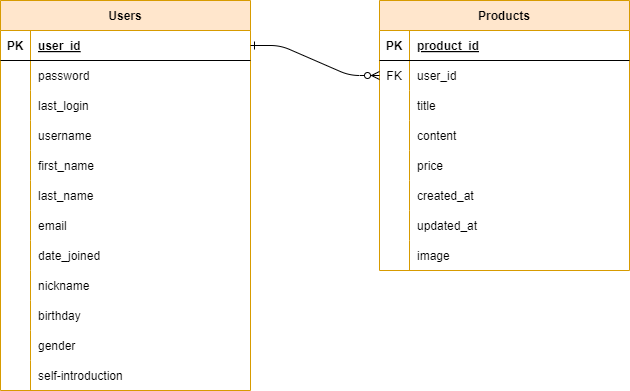

The diagram above was exported from draw.io. Its source (the exported page's mxGraphModel, read from the mxfile embedded in the PNG):
<mxGraphModel dx="1434" dy="746" grid="1" gridSize="10" guides="1" tooltips="1" connect="1" arrows="1" fold="1" page="1" pageScale="1" pageWidth="850" pageHeight="1100" math="0" shadow="0" extFonts="Permanent Marker^https://fonts.googleapis.com/css?family=Permanent+Marker">
  <root>
    <mxCell id="0" />
    <mxCell id="1" parent="0" />
    <mxCell id="C-vyLk0tnHw3VtMMgP7b-2" value="Users" style="shape=table;startSize=30;container=1;collapsible=1;childLayout=tableLayout;fixedRows=1;rowLines=0;fontStyle=1;align=center;resizeLast=1;fillColor=#ffe6cc;strokeColor=#d79b00;" parent="1" vertex="1">
      <mxGeometry x="571" y="80" width="250" height="390" as="geometry">
        <mxRectangle x="440" y="90" width="70" height="30" as="alternateBounds" />
      </mxGeometry>
    </mxCell>
    <mxCell id="C-vyLk0tnHw3VtMMgP7b-3" value="" style="shape=partialRectangle;collapsible=0;dropTarget=0;pointerEvents=0;fillColor=none;points=[[0,0.5],[1,0.5]];portConstraint=eastwest;top=0;left=0;right=0;bottom=1;" parent="C-vyLk0tnHw3VtMMgP7b-2" vertex="1">
      <mxGeometry y="30" width="250" height="30" as="geometry" />
    </mxCell>
    <mxCell id="C-vyLk0tnHw3VtMMgP7b-4" value="PK" style="shape=partialRectangle;overflow=hidden;connectable=0;fillColor=none;top=0;left=0;bottom=0;right=0;fontStyle=1;" parent="C-vyLk0tnHw3VtMMgP7b-3" vertex="1">
      <mxGeometry width="30" height="30" as="geometry">
        <mxRectangle width="30" height="30" as="alternateBounds" />
      </mxGeometry>
    </mxCell>
    <mxCell id="C-vyLk0tnHw3VtMMgP7b-5" value="user_id" style="shape=partialRectangle;overflow=hidden;connectable=0;fillColor=none;top=0;left=0;bottom=0;right=0;align=left;spacingLeft=6;fontStyle=5;" parent="C-vyLk0tnHw3VtMMgP7b-3" vertex="1">
      <mxGeometry x="30" width="220" height="30" as="geometry">
        <mxRectangle width="220" height="30" as="alternateBounds" />
      </mxGeometry>
    </mxCell>
    <mxCell id="C-vyLk0tnHw3VtMMgP7b-6" value="" style="shape=partialRectangle;collapsible=0;dropTarget=0;pointerEvents=0;fillColor=none;points=[[0,0.5],[1,0.5]];portConstraint=eastwest;top=0;left=0;right=0;bottom=0;" parent="C-vyLk0tnHw3VtMMgP7b-2" vertex="1">
      <mxGeometry y="60" width="250" height="30" as="geometry" />
    </mxCell>
    <mxCell id="C-vyLk0tnHw3VtMMgP7b-7" value="" style="shape=partialRectangle;overflow=hidden;connectable=0;fillColor=none;top=0;left=0;bottom=0;right=0;" parent="C-vyLk0tnHw3VtMMgP7b-6" vertex="1">
      <mxGeometry width="30" height="30" as="geometry">
        <mxRectangle width="30" height="30" as="alternateBounds" />
      </mxGeometry>
    </mxCell>
    <mxCell id="C-vyLk0tnHw3VtMMgP7b-8" value="password" style="shape=partialRectangle;overflow=hidden;connectable=0;fillColor=none;top=0;left=0;bottom=0;right=0;align=left;spacingLeft=6;" parent="C-vyLk0tnHw3VtMMgP7b-6" vertex="1">
      <mxGeometry x="30" width="220" height="30" as="geometry">
        <mxRectangle width="220" height="30" as="alternateBounds" />
      </mxGeometry>
    </mxCell>
    <mxCell id="C-vyLk0tnHw3VtMMgP7b-9" value="" style="shape=partialRectangle;collapsible=0;dropTarget=0;pointerEvents=0;fillColor=none;points=[[0,0.5],[1,0.5]];portConstraint=eastwest;top=0;left=0;right=0;bottom=0;" parent="C-vyLk0tnHw3VtMMgP7b-2" vertex="1">
      <mxGeometry y="90" width="250" height="30" as="geometry" />
    </mxCell>
    <mxCell id="C-vyLk0tnHw3VtMMgP7b-10" value="" style="shape=partialRectangle;overflow=hidden;connectable=0;fillColor=none;top=0;left=0;bottom=0;right=0;" parent="C-vyLk0tnHw3VtMMgP7b-9" vertex="1">
      <mxGeometry width="30" height="30" as="geometry">
        <mxRectangle width="30" height="30" as="alternateBounds" />
      </mxGeometry>
    </mxCell>
    <mxCell id="C-vyLk0tnHw3VtMMgP7b-11" value="last_login" style="shape=partialRectangle;overflow=hidden;connectable=0;fillColor=none;top=0;left=0;bottom=0;right=0;align=left;spacingLeft=6;" parent="C-vyLk0tnHw3VtMMgP7b-9" vertex="1">
      <mxGeometry x="30" width="220" height="30" as="geometry">
        <mxRectangle width="220" height="30" as="alternateBounds" />
      </mxGeometry>
    </mxCell>
    <mxCell id="ubEpcCvwG_04oV-Z6wtw-12" value="" style="shape=partialRectangle;collapsible=0;dropTarget=0;pointerEvents=0;fillColor=none;points=[[0,0.5],[1,0.5]];portConstraint=eastwest;top=0;left=0;right=0;bottom=0;" parent="C-vyLk0tnHw3VtMMgP7b-2" vertex="1">
      <mxGeometry y="120" width="250" height="30" as="geometry" />
    </mxCell>
    <mxCell id="ubEpcCvwG_04oV-Z6wtw-13" value="" style="shape=partialRectangle;overflow=hidden;connectable=0;fillColor=none;top=0;left=0;bottom=0;right=0;" parent="ubEpcCvwG_04oV-Z6wtw-12" vertex="1">
      <mxGeometry width="30" height="30" as="geometry">
        <mxRectangle width="30" height="30" as="alternateBounds" />
      </mxGeometry>
    </mxCell>
    <mxCell id="ubEpcCvwG_04oV-Z6wtw-14" value="username" style="shape=partialRectangle;overflow=hidden;connectable=0;fillColor=none;top=0;left=0;bottom=0;right=0;align=left;spacingLeft=6;" parent="ubEpcCvwG_04oV-Z6wtw-12" vertex="1">
      <mxGeometry x="30" width="220" height="30" as="geometry">
        <mxRectangle width="220" height="30" as="alternateBounds" />
      </mxGeometry>
    </mxCell>
    <mxCell id="ubEpcCvwG_04oV-Z6wtw-15" value="" style="shape=partialRectangle;collapsible=0;dropTarget=0;pointerEvents=0;fillColor=none;points=[[0,0.5],[1,0.5]];portConstraint=eastwest;top=0;left=0;right=0;bottom=0;" parent="C-vyLk0tnHw3VtMMgP7b-2" vertex="1">
      <mxGeometry y="150" width="250" height="30" as="geometry" />
    </mxCell>
    <mxCell id="ubEpcCvwG_04oV-Z6wtw-16" value="" style="shape=partialRectangle;overflow=hidden;connectable=0;fillColor=none;top=0;left=0;bottom=0;right=0;" parent="ubEpcCvwG_04oV-Z6wtw-15" vertex="1">
      <mxGeometry width="30" height="30" as="geometry">
        <mxRectangle width="30" height="30" as="alternateBounds" />
      </mxGeometry>
    </mxCell>
    <mxCell id="ubEpcCvwG_04oV-Z6wtw-17" value="first_name" style="shape=partialRectangle;overflow=hidden;connectable=0;fillColor=none;top=0;left=0;bottom=0;right=0;align=left;spacingLeft=6;" parent="ubEpcCvwG_04oV-Z6wtw-15" vertex="1">
      <mxGeometry x="30" width="220" height="30" as="geometry">
        <mxRectangle width="220" height="30" as="alternateBounds" />
      </mxGeometry>
    </mxCell>
    <mxCell id="ubEpcCvwG_04oV-Z6wtw-18" value="" style="shape=partialRectangle;collapsible=0;dropTarget=0;pointerEvents=0;fillColor=none;points=[[0,0.5],[1,0.5]];portConstraint=eastwest;top=0;left=0;right=0;bottom=0;" parent="C-vyLk0tnHw3VtMMgP7b-2" vertex="1">
      <mxGeometry y="180" width="250" height="30" as="geometry" />
    </mxCell>
    <mxCell id="ubEpcCvwG_04oV-Z6wtw-19" value="" style="shape=partialRectangle;overflow=hidden;connectable=0;fillColor=none;top=0;left=0;bottom=0;right=0;" parent="ubEpcCvwG_04oV-Z6wtw-18" vertex="1">
      <mxGeometry width="30" height="30" as="geometry">
        <mxRectangle width="30" height="30" as="alternateBounds" />
      </mxGeometry>
    </mxCell>
    <mxCell id="ubEpcCvwG_04oV-Z6wtw-20" value="last_name " style="shape=partialRectangle;overflow=hidden;connectable=0;fillColor=none;top=0;left=0;bottom=0;right=0;align=left;spacingLeft=6;" parent="ubEpcCvwG_04oV-Z6wtw-18" vertex="1">
      <mxGeometry x="30" width="220" height="30" as="geometry">
        <mxRectangle width="220" height="30" as="alternateBounds" />
      </mxGeometry>
    </mxCell>
    <mxCell id="ubEpcCvwG_04oV-Z6wtw-21" value="" style="shape=partialRectangle;collapsible=0;dropTarget=0;pointerEvents=0;fillColor=none;points=[[0,0.5],[1,0.5]];portConstraint=eastwest;top=0;left=0;right=0;bottom=0;" parent="C-vyLk0tnHw3VtMMgP7b-2" vertex="1">
      <mxGeometry y="210" width="250" height="30" as="geometry" />
    </mxCell>
    <mxCell id="ubEpcCvwG_04oV-Z6wtw-22" value="" style="shape=partialRectangle;overflow=hidden;connectable=0;fillColor=none;top=0;left=0;bottom=0;right=0;" parent="ubEpcCvwG_04oV-Z6wtw-21" vertex="1">
      <mxGeometry width="30" height="30" as="geometry">
        <mxRectangle width="30" height="30" as="alternateBounds" />
      </mxGeometry>
    </mxCell>
    <mxCell id="ubEpcCvwG_04oV-Z6wtw-23" value="email " style="shape=partialRectangle;overflow=hidden;connectable=0;fillColor=none;top=0;left=0;bottom=0;right=0;align=left;spacingLeft=6;" parent="ubEpcCvwG_04oV-Z6wtw-21" vertex="1">
      <mxGeometry x="30" width="220" height="30" as="geometry">
        <mxRectangle width="220" height="30" as="alternateBounds" />
      </mxGeometry>
    </mxCell>
    <mxCell id="ubEpcCvwG_04oV-Z6wtw-30" value="" style="shape=partialRectangle;collapsible=0;dropTarget=0;pointerEvents=0;fillColor=none;points=[[0,0.5],[1,0.5]];portConstraint=eastwest;top=0;left=0;right=0;bottom=0;" parent="C-vyLk0tnHw3VtMMgP7b-2" vertex="1">
      <mxGeometry y="240" width="250" height="30" as="geometry" />
    </mxCell>
    <mxCell id="ubEpcCvwG_04oV-Z6wtw-31" value="" style="shape=partialRectangle;overflow=hidden;connectable=0;fillColor=none;top=0;left=0;bottom=0;right=0;" parent="ubEpcCvwG_04oV-Z6wtw-30" vertex="1">
      <mxGeometry width="30" height="30" as="geometry">
        <mxRectangle width="30" height="30" as="alternateBounds" />
      </mxGeometry>
    </mxCell>
    <mxCell id="ubEpcCvwG_04oV-Z6wtw-32" value="date_joined" style="shape=partialRectangle;overflow=hidden;connectable=0;fillColor=none;top=0;left=0;bottom=0;right=0;align=left;spacingLeft=6;" parent="ubEpcCvwG_04oV-Z6wtw-30" vertex="1">
      <mxGeometry x="30" width="220" height="30" as="geometry">
        <mxRectangle width="220" height="30" as="alternateBounds" />
      </mxGeometry>
    </mxCell>
    <mxCell id="ubEpcCvwG_04oV-Z6wtw-33" value="" style="shape=partialRectangle;collapsible=0;dropTarget=0;pointerEvents=0;fillColor=none;points=[[0,0.5],[1,0.5]];portConstraint=eastwest;top=0;left=0;right=0;bottom=0;" parent="C-vyLk0tnHw3VtMMgP7b-2" vertex="1">
      <mxGeometry y="270" width="250" height="30" as="geometry" />
    </mxCell>
    <mxCell id="ubEpcCvwG_04oV-Z6wtw-34" value="" style="shape=partialRectangle;overflow=hidden;connectable=0;fillColor=none;top=0;left=0;bottom=0;right=0;" parent="ubEpcCvwG_04oV-Z6wtw-33" vertex="1">
      <mxGeometry width="30" height="30" as="geometry">
        <mxRectangle width="30" height="30" as="alternateBounds" />
      </mxGeometry>
    </mxCell>
    <mxCell id="ubEpcCvwG_04oV-Z6wtw-35" value="nickname" style="shape=partialRectangle;overflow=hidden;connectable=0;fillColor=none;top=0;left=0;bottom=0;right=0;align=left;spacingLeft=6;" parent="ubEpcCvwG_04oV-Z6wtw-33" vertex="1">
      <mxGeometry x="30" width="220" height="30" as="geometry">
        <mxRectangle width="220" height="30" as="alternateBounds" />
      </mxGeometry>
    </mxCell>
    <mxCell id="Gkx7aIzUkM6V8B8Rf106-4" value="" style="shape=partialRectangle;collapsible=0;dropTarget=0;pointerEvents=0;fillColor=none;points=[[0,0.5],[1,0.5]];portConstraint=eastwest;top=0;left=0;right=0;bottom=0;" vertex="1" parent="C-vyLk0tnHw3VtMMgP7b-2">
      <mxGeometry y="300" width="250" height="30" as="geometry" />
    </mxCell>
    <mxCell id="Gkx7aIzUkM6V8B8Rf106-5" value="" style="shape=partialRectangle;overflow=hidden;connectable=0;fillColor=none;top=0;left=0;bottom=0;right=0;" vertex="1" parent="Gkx7aIzUkM6V8B8Rf106-4">
      <mxGeometry width="30" height="30" as="geometry">
        <mxRectangle width="30" height="30" as="alternateBounds" />
      </mxGeometry>
    </mxCell>
    <mxCell id="Gkx7aIzUkM6V8B8Rf106-6" value="birthday" style="shape=partialRectangle;overflow=hidden;connectable=0;fillColor=none;top=0;left=0;bottom=0;right=0;align=left;spacingLeft=6;" vertex="1" parent="Gkx7aIzUkM6V8B8Rf106-4">
      <mxGeometry x="30" width="220" height="30" as="geometry">
        <mxRectangle width="220" height="30" as="alternateBounds" />
      </mxGeometry>
    </mxCell>
    <mxCell id="Gkx7aIzUkM6V8B8Rf106-7" value="" style="shape=partialRectangle;collapsible=0;dropTarget=0;pointerEvents=0;fillColor=none;points=[[0,0.5],[1,0.5]];portConstraint=eastwest;top=0;left=0;right=0;bottom=0;" vertex="1" parent="C-vyLk0tnHw3VtMMgP7b-2">
      <mxGeometry y="330" width="250" height="30" as="geometry" />
    </mxCell>
    <mxCell id="Gkx7aIzUkM6V8B8Rf106-8" value="" style="shape=partialRectangle;overflow=hidden;connectable=0;fillColor=none;top=0;left=0;bottom=0;right=0;" vertex="1" parent="Gkx7aIzUkM6V8B8Rf106-7">
      <mxGeometry width="30" height="30" as="geometry">
        <mxRectangle width="30" height="30" as="alternateBounds" />
      </mxGeometry>
    </mxCell>
    <mxCell id="Gkx7aIzUkM6V8B8Rf106-9" value="gender" style="shape=partialRectangle;overflow=hidden;connectable=0;fillColor=none;top=0;left=0;bottom=0;right=0;align=left;spacingLeft=6;" vertex="1" parent="Gkx7aIzUkM6V8B8Rf106-7">
      <mxGeometry x="30" width="220" height="30" as="geometry">
        <mxRectangle width="220" height="30" as="alternateBounds" />
      </mxGeometry>
    </mxCell>
    <mxCell id="Gkx7aIzUkM6V8B8Rf106-10" value="" style="shape=partialRectangle;collapsible=0;dropTarget=0;pointerEvents=0;fillColor=none;points=[[0,0.5],[1,0.5]];portConstraint=eastwest;top=0;left=0;right=0;bottom=0;" vertex="1" parent="C-vyLk0tnHw3VtMMgP7b-2">
      <mxGeometry y="360" width="250" height="30" as="geometry" />
    </mxCell>
    <mxCell id="Gkx7aIzUkM6V8B8Rf106-11" value="" style="shape=partialRectangle;overflow=hidden;connectable=0;fillColor=none;top=0;left=0;bottom=0;right=0;" vertex="1" parent="Gkx7aIzUkM6V8B8Rf106-10">
      <mxGeometry width="30" height="30" as="geometry">
        <mxRectangle width="30" height="30" as="alternateBounds" />
      </mxGeometry>
    </mxCell>
    <mxCell id="Gkx7aIzUkM6V8B8Rf106-12" value="self-introduction" style="shape=partialRectangle;overflow=hidden;connectable=0;fillColor=none;top=0;left=0;bottom=0;right=0;align=left;spacingLeft=6;" vertex="1" parent="Gkx7aIzUkM6V8B8Rf106-10">
      <mxGeometry x="30" width="220" height="30" as="geometry">
        <mxRectangle width="220" height="30" as="alternateBounds" />
      </mxGeometry>
    </mxCell>
    <mxCell id="C-vyLk0tnHw3VtMMgP7b-23" value="Products" style="shape=table;startSize=30;container=1;collapsible=1;childLayout=tableLayout;fixedRows=1;rowLines=0;fontStyle=1;align=center;resizeLast=1;fillColor=#ffe6cc;strokeColor=#d79b00;" parent="1" vertex="1">
      <mxGeometry x="950" y="80" width="250" height="270" as="geometry" />
    </mxCell>
    <mxCell id="C-vyLk0tnHw3VtMMgP7b-24" value="" style="shape=partialRectangle;collapsible=0;dropTarget=0;pointerEvents=0;fillColor=none;points=[[0,0.5],[1,0.5]];portConstraint=eastwest;top=0;left=0;right=0;bottom=1;" parent="C-vyLk0tnHw3VtMMgP7b-23" vertex="1">
      <mxGeometry y="30" width="250" height="30" as="geometry" />
    </mxCell>
    <mxCell id="C-vyLk0tnHw3VtMMgP7b-25" value="PK" style="shape=partialRectangle;overflow=hidden;connectable=0;fillColor=none;top=0;left=0;bottom=0;right=0;fontStyle=1;" parent="C-vyLk0tnHw3VtMMgP7b-24" vertex="1">
      <mxGeometry width="30" height="30" as="geometry">
        <mxRectangle width="30" height="30" as="alternateBounds" />
      </mxGeometry>
    </mxCell>
    <mxCell id="C-vyLk0tnHw3VtMMgP7b-26" value="product_id" style="shape=partialRectangle;overflow=hidden;connectable=0;fillColor=none;top=0;left=0;bottom=0;right=0;align=left;spacingLeft=6;fontStyle=5;" parent="C-vyLk0tnHw3VtMMgP7b-24" vertex="1">
      <mxGeometry x="30" width="220" height="30" as="geometry">
        <mxRectangle width="220" height="30" as="alternateBounds" />
      </mxGeometry>
    </mxCell>
    <mxCell id="C-vyLk0tnHw3VtMMgP7b-27" value="" style="shape=partialRectangle;collapsible=0;dropTarget=0;pointerEvents=0;fillColor=none;points=[[0,0.5],[1,0.5]];portConstraint=eastwest;top=0;left=0;right=0;bottom=0;" parent="C-vyLk0tnHw3VtMMgP7b-23" vertex="1">
      <mxGeometry y="60" width="250" height="30" as="geometry" />
    </mxCell>
    <mxCell id="C-vyLk0tnHw3VtMMgP7b-28" value="FK" style="shape=partialRectangle;overflow=hidden;connectable=0;fillColor=none;top=0;left=0;bottom=0;right=0;" parent="C-vyLk0tnHw3VtMMgP7b-27" vertex="1">
      <mxGeometry width="30" height="30" as="geometry">
        <mxRectangle width="30" height="30" as="alternateBounds" />
      </mxGeometry>
    </mxCell>
    <mxCell id="C-vyLk0tnHw3VtMMgP7b-29" value="user_id" style="shape=partialRectangle;overflow=hidden;connectable=0;fillColor=none;top=0;left=0;bottom=0;right=0;align=left;spacingLeft=6;" parent="C-vyLk0tnHw3VtMMgP7b-27" vertex="1">
      <mxGeometry x="30" width="220" height="30" as="geometry">
        <mxRectangle width="220" height="30" as="alternateBounds" />
      </mxGeometry>
    </mxCell>
    <mxCell id="ubEpcCvwG_04oV-Z6wtw-64" value="" style="shape=partialRectangle;collapsible=0;dropTarget=0;pointerEvents=0;fillColor=none;points=[[0,0.5],[1,0.5]];portConstraint=eastwest;top=0;left=0;right=0;bottom=0;" parent="C-vyLk0tnHw3VtMMgP7b-23" vertex="1">
      <mxGeometry y="90" width="250" height="30" as="geometry" />
    </mxCell>
    <mxCell id="ubEpcCvwG_04oV-Z6wtw-65" value="" style="shape=partialRectangle;overflow=hidden;connectable=0;fillColor=none;top=0;left=0;bottom=0;right=0;" parent="ubEpcCvwG_04oV-Z6wtw-64" vertex="1">
      <mxGeometry width="30" height="30" as="geometry">
        <mxRectangle width="30" height="30" as="alternateBounds" />
      </mxGeometry>
    </mxCell>
    <mxCell id="ubEpcCvwG_04oV-Z6wtw-66" value="title" style="shape=partialRectangle;overflow=hidden;connectable=0;fillColor=none;top=0;left=0;bottom=0;right=0;align=left;spacingLeft=6;" parent="ubEpcCvwG_04oV-Z6wtw-64" vertex="1">
      <mxGeometry x="30" width="220" height="30" as="geometry">
        <mxRectangle width="220" height="30" as="alternateBounds" />
      </mxGeometry>
    </mxCell>
    <mxCell id="ubEpcCvwG_04oV-Z6wtw-39" value="" style="shape=partialRectangle;collapsible=0;dropTarget=0;pointerEvents=0;fillColor=none;points=[[0,0.5],[1,0.5]];portConstraint=eastwest;top=0;left=0;right=0;bottom=0;" parent="C-vyLk0tnHw3VtMMgP7b-23" vertex="1">
      <mxGeometry y="120" width="250" height="30" as="geometry" />
    </mxCell>
    <mxCell id="ubEpcCvwG_04oV-Z6wtw-40" value="" style="shape=partialRectangle;overflow=hidden;connectable=0;fillColor=none;top=0;left=0;bottom=0;right=0;" parent="ubEpcCvwG_04oV-Z6wtw-39" vertex="1">
      <mxGeometry width="30" height="30" as="geometry">
        <mxRectangle width="30" height="30" as="alternateBounds" />
      </mxGeometry>
    </mxCell>
    <mxCell id="ubEpcCvwG_04oV-Z6wtw-41" value="content" style="shape=partialRectangle;overflow=hidden;connectable=0;fillColor=none;top=0;left=0;bottom=0;right=0;align=left;spacingLeft=6;" parent="ubEpcCvwG_04oV-Z6wtw-39" vertex="1">
      <mxGeometry x="30" width="220" height="30" as="geometry">
        <mxRectangle width="220" height="30" as="alternateBounds" />
      </mxGeometry>
    </mxCell>
    <mxCell id="ubEpcCvwG_04oV-Z6wtw-42" value="" style="shape=partialRectangle;collapsible=0;dropTarget=0;pointerEvents=0;fillColor=none;points=[[0,0.5],[1,0.5]];portConstraint=eastwest;top=0;left=0;right=0;bottom=0;" parent="C-vyLk0tnHw3VtMMgP7b-23" vertex="1">
      <mxGeometry y="150" width="250" height="30" as="geometry" />
    </mxCell>
    <mxCell id="ubEpcCvwG_04oV-Z6wtw-43" value="" style="shape=partialRectangle;overflow=hidden;connectable=0;fillColor=none;top=0;left=0;bottom=0;right=0;" parent="ubEpcCvwG_04oV-Z6wtw-42" vertex="1">
      <mxGeometry width="30" height="30" as="geometry">
        <mxRectangle width="30" height="30" as="alternateBounds" />
      </mxGeometry>
    </mxCell>
    <mxCell id="ubEpcCvwG_04oV-Z6wtw-44" value="price" style="shape=partialRectangle;overflow=hidden;connectable=0;fillColor=none;top=0;left=0;bottom=0;right=0;align=left;spacingLeft=6;" parent="ubEpcCvwG_04oV-Z6wtw-42" vertex="1">
      <mxGeometry x="30" width="220" height="30" as="geometry">
        <mxRectangle width="220" height="30" as="alternateBounds" />
      </mxGeometry>
    </mxCell>
    <mxCell id="ubEpcCvwG_04oV-Z6wtw-45" value="" style="shape=partialRectangle;collapsible=0;dropTarget=0;pointerEvents=0;fillColor=none;points=[[0,0.5],[1,0.5]];portConstraint=eastwest;top=0;left=0;right=0;bottom=0;" parent="C-vyLk0tnHw3VtMMgP7b-23" vertex="1">
      <mxGeometry y="180" width="250" height="30" as="geometry" />
    </mxCell>
    <mxCell id="ubEpcCvwG_04oV-Z6wtw-46" value="" style="shape=partialRectangle;overflow=hidden;connectable=0;fillColor=none;top=0;left=0;bottom=0;right=0;" parent="ubEpcCvwG_04oV-Z6wtw-45" vertex="1">
      <mxGeometry width="30" height="30" as="geometry">
        <mxRectangle width="30" height="30" as="alternateBounds" />
      </mxGeometry>
    </mxCell>
    <mxCell id="ubEpcCvwG_04oV-Z6wtw-47" value="created_at" style="shape=partialRectangle;overflow=hidden;connectable=0;fillColor=none;top=0;left=0;bottom=0;right=0;align=left;spacingLeft=6;" parent="ubEpcCvwG_04oV-Z6wtw-45" vertex="1">
      <mxGeometry x="30" width="220" height="30" as="geometry">
        <mxRectangle width="220" height="30" as="alternateBounds" />
      </mxGeometry>
    </mxCell>
    <mxCell id="ubEpcCvwG_04oV-Z6wtw-48" value="" style="shape=partialRectangle;collapsible=0;dropTarget=0;pointerEvents=0;fillColor=none;points=[[0,0.5],[1,0.5]];portConstraint=eastwest;top=0;left=0;right=0;bottom=0;" parent="C-vyLk0tnHw3VtMMgP7b-23" vertex="1">
      <mxGeometry y="210" width="250" height="30" as="geometry" />
    </mxCell>
    <mxCell id="ubEpcCvwG_04oV-Z6wtw-49" value="" style="shape=partialRectangle;overflow=hidden;connectable=0;fillColor=none;top=0;left=0;bottom=0;right=0;" parent="ubEpcCvwG_04oV-Z6wtw-48" vertex="1">
      <mxGeometry width="30" height="30" as="geometry">
        <mxRectangle width="30" height="30" as="alternateBounds" />
      </mxGeometry>
    </mxCell>
    <mxCell id="ubEpcCvwG_04oV-Z6wtw-50" value="updated_at " style="shape=partialRectangle;overflow=hidden;connectable=0;fillColor=none;top=0;left=0;bottom=0;right=0;align=left;spacingLeft=6;" parent="ubEpcCvwG_04oV-Z6wtw-48" vertex="1">
      <mxGeometry x="30" width="220" height="30" as="geometry">
        <mxRectangle width="220" height="30" as="alternateBounds" />
      </mxGeometry>
    </mxCell>
    <mxCell id="ubEpcCvwG_04oV-Z6wtw-51" value="" style="shape=partialRectangle;collapsible=0;dropTarget=0;pointerEvents=0;fillColor=none;points=[[0,0.5],[1,0.5]];portConstraint=eastwest;top=0;left=0;right=0;bottom=0;" parent="C-vyLk0tnHw3VtMMgP7b-23" vertex="1">
      <mxGeometry y="240" width="250" height="30" as="geometry" />
    </mxCell>
    <mxCell id="ubEpcCvwG_04oV-Z6wtw-52" value="" style="shape=partialRectangle;overflow=hidden;connectable=0;fillColor=none;top=0;left=0;bottom=0;right=0;" parent="ubEpcCvwG_04oV-Z6wtw-51" vertex="1">
      <mxGeometry width="30" height="30" as="geometry">
        <mxRectangle width="30" height="30" as="alternateBounds" />
      </mxGeometry>
    </mxCell>
    <mxCell id="ubEpcCvwG_04oV-Z6wtw-53" value="image " style="shape=partialRectangle;overflow=hidden;connectable=0;fillColor=none;top=0;left=0;bottom=0;right=0;align=left;spacingLeft=6;" parent="ubEpcCvwG_04oV-Z6wtw-51" vertex="1">
      <mxGeometry x="30" width="220" height="30" as="geometry">
        <mxRectangle width="220" height="30" as="alternateBounds" />
      </mxGeometry>
    </mxCell>
    <mxCell id="ubEpcCvwG_04oV-Z6wtw-104" value="" style="edgeStyle=entityRelationEdgeStyle;endArrow=ERzeroToMany;startArrow=ERone;endFill=1;startFill=0;exitX=1;exitY=0.5;exitDx=0;exitDy=0;entryX=0;entryY=0.5;entryDx=0;entryDy=0;" parent="1" source="C-vyLk0tnHw3VtMMgP7b-3" target="C-vyLk0tnHw3VtMMgP7b-27" edge="1">
      <mxGeometry width="100" height="100" relative="1" as="geometry">
        <mxPoint x="1050" y="370" as="sourcePoint" />
        <mxPoint x="810" y="650" as="targetPoint" />
      </mxGeometry>
    </mxCell>
  </root>
</mxGraphModel>